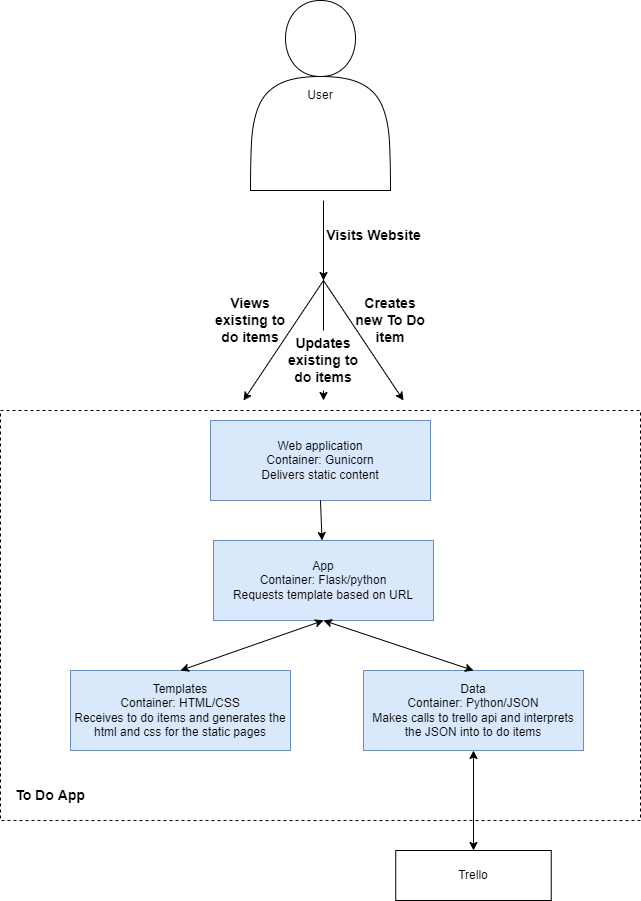

The diagram above was exported from draw.io. Its source (the exported page's mxGraphModel, read from the mxfile embedded in the PNG):
<mxGraphModel dx="782" dy="436" grid="1" gridSize="10" guides="1" tooltips="1" connect="1" arrows="1" fold="1" page="1" pageScale="1" pageWidth="827" pageHeight="1169" math="0" shadow="0">
  <root>
    <mxCell id="0" />
    <mxCell id="1" parent="0" />
    <mxCell id="iY6mOGXg4LZ1D2fcHX1L-1" value="User" style="shape=actor;whiteSpace=wrap;html=1;" parent="1" vertex="1">
      <mxGeometry x="290" y="20" width="140" height="190" as="geometry" />
    </mxCell>
    <mxCell id="iY6mOGXg4LZ1D2fcHX1L-2" value="" style="endArrow=classic;html=1;rounded=0;" parent="1" edge="1">
      <mxGeometry width="50" height="50" relative="1" as="geometry">
        <mxPoint x="363" y="220" as="sourcePoint" />
        <mxPoint x="363" y="300" as="targetPoint" />
      </mxGeometry>
    </mxCell>
    <mxCell id="iY6mOGXg4LZ1D2fcHX1L-3" value="Visits Website" style="text;html=1;strokeColor=none;fillColor=none;align=center;verticalAlign=middle;whiteSpace=wrap;rounded=0;fontStyle=1;fontSize=14;" parent="1" vertex="1">
      <mxGeometry x="360" y="230" width="107" height="50" as="geometry" />
    </mxCell>
    <mxCell id="iY6mOGXg4LZ1D2fcHX1L-4" value="" style="endArrow=classic;html=1;rounded=0;" parent="1" edge="1">
      <mxGeometry width="50" height="50" relative="1" as="geometry">
        <mxPoint x="363" y="300" as="sourcePoint" />
        <mxPoint x="283" y="420" as="targetPoint" />
      </mxGeometry>
    </mxCell>
    <mxCell id="iY6mOGXg4LZ1D2fcHX1L-5" value="" style="endArrow=classic;html=1;rounded=0;startArrow=none;" parent="1" source="iY6mOGXg4LZ1D2fcHX1L-8" edge="1">
      <mxGeometry width="50" height="50" relative="1" as="geometry">
        <mxPoint x="363" y="290" as="sourcePoint" />
        <mxPoint x="363" y="420" as="targetPoint" />
      </mxGeometry>
    </mxCell>
    <mxCell id="iY6mOGXg4LZ1D2fcHX1L-6" value="" style="endArrow=classic;html=1;rounded=0;" parent="1" edge="1">
      <mxGeometry width="50" height="50" relative="1" as="geometry">
        <mxPoint x="363" y="300" as="sourcePoint" />
        <mxPoint x="443" y="420" as="targetPoint" />
      </mxGeometry>
    </mxCell>
    <mxCell id="iY6mOGXg4LZ1D2fcHX1L-7" value="Views existing to do items" style="text;html=1;strokeColor=none;fillColor=none;align=center;verticalAlign=middle;whiteSpace=wrap;rounded=0;fontStyle=1;fontSize=14;" parent="1" vertex="1">
      <mxGeometry x="250" y="310" width="80" height="60" as="geometry" />
    </mxCell>
    <mxCell id="iY6mOGXg4LZ1D2fcHX1L-8" value="Updates existing to do items" style="text;html=1;strokeColor=none;fillColor=none;align=center;verticalAlign=middle;whiteSpace=wrap;rounded=0;fontStyle=1;fontSize=14;" parent="1" vertex="1">
      <mxGeometry x="323" y="350" width="80" height="60" as="geometry" />
    </mxCell>
    <mxCell id="iY6mOGXg4LZ1D2fcHX1L-9" value="" style="endArrow=none;html=1;rounded=0;" parent="1" target="iY6mOGXg4LZ1D2fcHX1L-8" edge="1">
      <mxGeometry width="50" height="50" relative="1" as="geometry">
        <mxPoint x="363" y="290" as="sourcePoint" />
        <mxPoint x="363" y="420" as="targetPoint" />
      </mxGeometry>
    </mxCell>
    <mxCell id="iY6mOGXg4LZ1D2fcHX1L-10" value="Creates new To Do item" style="text;html=1;strokeColor=none;fillColor=none;align=center;verticalAlign=middle;whiteSpace=wrap;rounded=0;fontStyle=1;fontSize=14;" parent="1" vertex="1">
      <mxGeometry x="390" y="320" width="80" height="40" as="geometry" />
    </mxCell>
    <mxCell id="iY6mOGXg4LZ1D2fcHX1L-11" value="" style="rounded=0;whiteSpace=wrap;html=1;fillColor=none;dashed=1;" parent="1" vertex="1">
      <mxGeometry x="40" y="430" width="640" height="410" as="geometry" />
    </mxCell>
    <mxCell id="iY6mOGXg4LZ1D2fcHX1L-13" value="Web application&lt;br&gt;Container: Gunicorn&lt;br&gt;Delivers static content" style="rounded=0;whiteSpace=wrap;html=1;fillColor=#dae8fc;strokeColor=#6c8ebf;" parent="1" vertex="1">
      <mxGeometry x="250" y="440" width="220" height="80" as="geometry" />
    </mxCell>
    <mxCell id="iY6mOGXg4LZ1D2fcHX1L-14" value="Templates&lt;br&gt;Container: HTML/CSS&lt;br&gt;Receives to do items and generates the html and css for the static pages" style="rounded=0;whiteSpace=wrap;html=1;fillColor=#dae8fc;strokeColor=#6c8ebf;" parent="1" vertex="1">
      <mxGeometry x="110" y="690" width="220" height="80" as="geometry" />
    </mxCell>
    <mxCell id="iY6mOGXg4LZ1D2fcHX1L-16" value="Data&lt;br&gt;Container: Python/JSON&lt;br&gt;Makes calls to trello api and interprets the JSON into to do items" style="rounded=0;whiteSpace=wrap;html=1;fillColor=#dae8fc;strokeColor=#6c8ebf;" parent="1" vertex="1">
      <mxGeometry x="403" y="690" width="220" height="80" as="geometry" />
    </mxCell>
    <mxCell id="iY6mOGXg4LZ1D2fcHX1L-17" value="App&lt;br&gt;Container: Flask/python&lt;br&gt;Requests template based on URL" style="rounded=0;whiteSpace=wrap;html=1;fillColor=#dae8fc;strokeColor=#6c8ebf;" parent="1" vertex="1">
      <mxGeometry x="253" y="560" width="220" height="80" as="geometry" />
    </mxCell>
    <mxCell id="iY6mOGXg4LZ1D2fcHX1L-19" value="" style="endArrow=classic;html=1;rounded=0;exitX=0.5;exitY=1;exitDx=0;exitDy=0;" parent="1" source="iY6mOGXg4LZ1D2fcHX1L-13" target="iY6mOGXg4LZ1D2fcHX1L-17" edge="1">
      <mxGeometry width="50" height="50" relative="1" as="geometry">
        <mxPoint x="280" y="630" as="sourcePoint" />
        <mxPoint x="330" y="580" as="targetPoint" />
      </mxGeometry>
    </mxCell>
    <mxCell id="iY6mOGXg4LZ1D2fcHX1L-21" value="" style="endArrow=classic;startArrow=classic;html=1;rounded=0;exitX=0.5;exitY=0;exitDx=0;exitDy=0;entryX=0.5;entryY=1;entryDx=0;entryDy=0;" parent="1" source="iY6mOGXg4LZ1D2fcHX1L-14" target="iY6mOGXg4LZ1D2fcHX1L-17" edge="1">
      <mxGeometry width="50" height="50" relative="1" as="geometry">
        <mxPoint x="300" y="650" as="sourcePoint" />
        <mxPoint x="350" y="600" as="targetPoint" />
      </mxGeometry>
    </mxCell>
    <mxCell id="iY6mOGXg4LZ1D2fcHX1L-22" value="" style="endArrow=classic;startArrow=classic;html=1;rounded=0;exitX=0.5;exitY=0;exitDx=0;exitDy=0;entryX=0.5;entryY=1;entryDx=0;entryDy=0;" parent="1" source="iY6mOGXg4LZ1D2fcHX1L-16" target="iY6mOGXg4LZ1D2fcHX1L-17" edge="1">
      <mxGeometry width="50" height="50" relative="1" as="geometry">
        <mxPoint x="230" y="700" as="sourcePoint" />
        <mxPoint x="373" y="650" as="targetPoint" />
      </mxGeometry>
    </mxCell>
    <mxCell id="iY6mOGXg4LZ1D2fcHX1L-23" value="To Do App" style="text;html=1;strokeColor=none;fillColor=none;align=center;verticalAlign=middle;whiteSpace=wrap;rounded=0;fontStyle=1;fontSize=14;" parent="1" vertex="1">
      <mxGeometry x="50" y="800" width="80" height="30" as="geometry" />
    </mxCell>
    <mxCell id="iY6mOGXg4LZ1D2fcHX1L-24" value="Trello" style="rounded=0;whiteSpace=wrap;html=1;fillColor=default;" parent="1" vertex="1">
      <mxGeometry x="435.25" y="870" width="155.5" height="50" as="geometry" />
    </mxCell>
    <mxCell id="iY6mOGXg4LZ1D2fcHX1L-25" value="" style="endArrow=classic;startArrow=classic;html=1;rounded=0;entryX=0.5;entryY=1;entryDx=0;entryDy=0;exitX=0.5;exitY=0;exitDx=0;exitDy=0;" parent="1" source="iY6mOGXg4LZ1D2fcHX1L-24" target="iY6mOGXg4LZ1D2fcHX1L-16" edge="1">
      <mxGeometry width="50" height="50" relative="1" as="geometry">
        <mxPoint x="435.25" y="830" as="sourcePoint" />
        <mxPoint x="485.25" y="780" as="targetPoint" />
      </mxGeometry>
    </mxCell>
  </root>
</mxGraphModel>